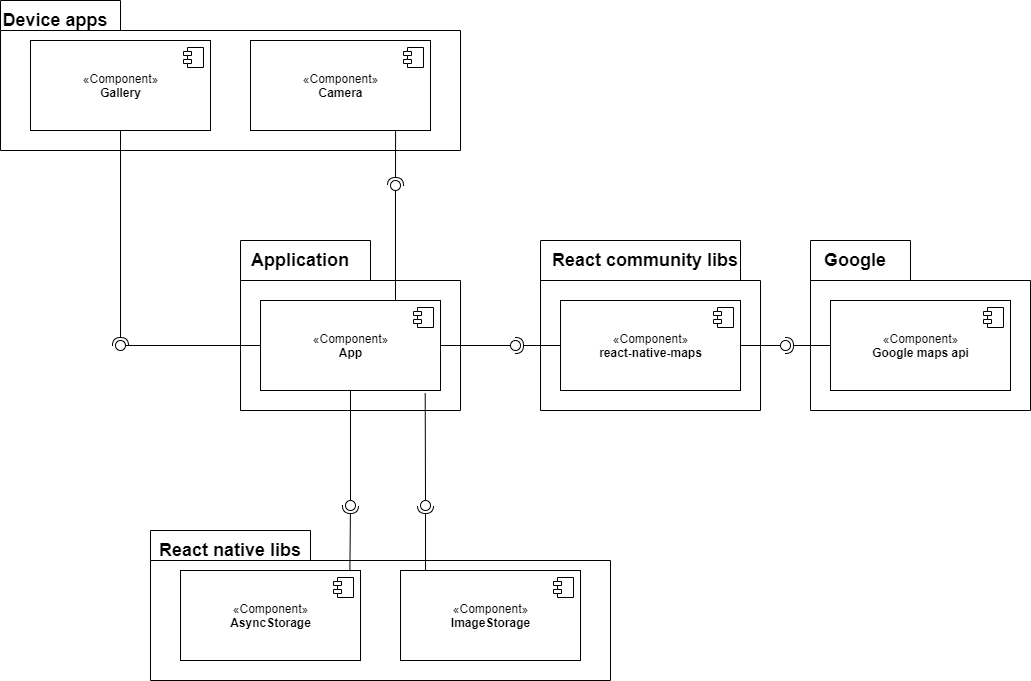

The diagram above was exported from draw.io. Its source (the exported page's mxGraphModel, read from the mxfile embedded in the PNG):
<mxGraphModel dx="1673" dy="2036" grid="1" gridSize="10" guides="1" tooltips="1" connect="1" arrows="1" fold="1" page="1" pageScale="1" pageWidth="827" pageHeight="1169" background="#ffffff" math="0" shadow="0">
  <root>
    <mxCell id="0" />
    <mxCell id="1" parent="0" />
    <mxCell id="Z6yamZeJsQOokM4drXSG-105" value="" style="shape=folder;fontStyle=1;spacingTop=10;tabWidth=160;tabHeight=30;tabPosition=left;html=1;fillColor=none;" vertex="1" parent="1">
      <mxGeometry x="150" y="410" width="460" height="150" as="geometry" />
    </mxCell>
    <mxCell id="Z6yamZeJsQOokM4drXSG-65" value="" style="shape=folder;fontStyle=1;spacingTop=10;tabWidth=130;tabHeight=40;tabPosition=left;html=1;fillColor=none;" vertex="1" parent="1">
      <mxGeometry x="240" y="120" width="220" height="170" as="geometry" />
    </mxCell>
    <mxCell id="Z6yamZeJsQOokM4drXSG-4" value="«Component»&lt;br&gt;&lt;b&gt;App&lt;/b&gt;" style="html=1;dropTarget=0;" vertex="1" parent="1">
      <mxGeometry x="260" y="180" width="180" height="90" as="geometry" />
    </mxCell>
    <mxCell id="Z6yamZeJsQOokM4drXSG-5" value="" style="shape=module;jettyWidth=8;jettyHeight=4;" vertex="1" parent="Z6yamZeJsQOokM4drXSG-4">
      <mxGeometry x="1" width="20" height="20" relative="1" as="geometry">
        <mxPoint x="-27" y="7" as="offset" />
      </mxGeometry>
    </mxCell>
    <mxCell id="Z6yamZeJsQOokM4drXSG-6" value="«Component»&lt;br&gt;&lt;b&gt;Gallery&lt;/b&gt;" style="html=1;dropTarget=0;" vertex="1" parent="1">
      <mxGeometry x="30" y="-80" width="180" height="90" as="geometry" />
    </mxCell>
    <mxCell id="Z6yamZeJsQOokM4drXSG-7" value="" style="shape=module;jettyWidth=8;jettyHeight=4;" vertex="1" parent="Z6yamZeJsQOokM4drXSG-6">
      <mxGeometry x="1" width="20" height="20" relative="1" as="geometry">
        <mxPoint x="-27" y="7" as="offset" />
      </mxGeometry>
    </mxCell>
    <mxCell id="Z6yamZeJsQOokM4drXSG-10" value="«Component»&lt;br&gt;&lt;b&gt;Camera&lt;/b&gt;" style="html=1;dropTarget=0;" vertex="1" parent="1">
      <mxGeometry x="250" y="-80" width="180" height="90" as="geometry" />
    </mxCell>
    <mxCell id="Z6yamZeJsQOokM4drXSG-11" value="" style="shape=module;jettyWidth=8;jettyHeight=4;" vertex="1" parent="Z6yamZeJsQOokM4drXSG-10">
      <mxGeometry x="1" width="20" height="20" relative="1" as="geometry">
        <mxPoint x="-27" y="7" as="offset" />
      </mxGeometry>
    </mxCell>
    <mxCell id="Z6yamZeJsQOokM4drXSG-33" value="«Component»&lt;br&gt;&lt;b&gt;react-native-maps&lt;/b&gt;" style="html=1;dropTarget=0;" vertex="1" parent="1">
      <mxGeometry x="560" y="180" width="180" height="90" as="geometry" />
    </mxCell>
    <mxCell id="Z6yamZeJsQOokM4drXSG-34" value="" style="shape=module;jettyWidth=8;jettyHeight=4;" vertex="1" parent="Z6yamZeJsQOokM4drXSG-33">
      <mxGeometry x="1" width="20" height="20" relative="1" as="geometry">
        <mxPoint x="-27" y="7" as="offset" />
      </mxGeometry>
    </mxCell>
    <mxCell id="Z6yamZeJsQOokM4drXSG-35" value="«Component»&lt;br&gt;&lt;b&gt;Google maps api&lt;/b&gt;" style="html=1;dropTarget=0;" vertex="1" parent="1">
      <mxGeometry x="830" y="180" width="180" height="90" as="geometry" />
    </mxCell>
    <mxCell id="Z6yamZeJsQOokM4drXSG-36" value="" style="shape=module;jettyWidth=8;jettyHeight=4;" vertex="1" parent="Z6yamZeJsQOokM4drXSG-35">
      <mxGeometry x="1" width="20" height="20" relative="1" as="geometry">
        <mxPoint x="-27" y="7" as="offset" />
      </mxGeometry>
    </mxCell>
    <mxCell id="Z6yamZeJsQOokM4drXSG-37" value="" style="rounded=0;orthogonalLoop=1;jettySize=auto;html=1;endArrow=none;endFill=0;" edge="1" target="Z6yamZeJsQOokM4drXSG-39" parent="1" source="Z6yamZeJsQOokM4drXSG-33">
      <mxGeometry relative="1" as="geometry">
        <mxPoint x="860" y="225" as="sourcePoint" />
      </mxGeometry>
    </mxCell>
    <mxCell id="Z6yamZeJsQOokM4drXSG-38" value="" style="rounded=0;orthogonalLoop=1;jettySize=auto;html=1;endArrow=halfCircle;endFill=0;entryX=0.5;entryY=0.5;entryDx=0;entryDy=0;endSize=6;strokeWidth=1;" edge="1" target="Z6yamZeJsQOokM4drXSG-39" parent="1" source="Z6yamZeJsQOokM4drXSG-35">
      <mxGeometry relative="1" as="geometry">
        <mxPoint x="900" y="225" as="sourcePoint" />
      </mxGeometry>
    </mxCell>
    <mxCell id="Z6yamZeJsQOokM4drXSG-39" value="" style="ellipse;whiteSpace=wrap;html=1;fontFamily=Helvetica;fontSize=12;fontColor=#000000;align=center;strokeColor=#000000;fillColor=#ffffff;points=[];aspect=fixed;resizable=0;" vertex="1" parent="1">
      <mxGeometry x="780" y="220" width="10" height="10" as="geometry" />
    </mxCell>
    <mxCell id="Z6yamZeJsQOokM4drXSG-40" value="" style="rounded=0;orthogonalLoop=1;jettySize=auto;html=1;endArrow=none;endFill=0;" edge="1" target="Z6yamZeJsQOokM4drXSG-42" parent="1" source="Z6yamZeJsQOokM4drXSG-4">
      <mxGeometry relative="1" as="geometry">
        <mxPoint x="490" y="224.99999999999977" as="sourcePoint" />
      </mxGeometry>
    </mxCell>
    <mxCell id="Z6yamZeJsQOokM4drXSG-41" value="" style="rounded=0;orthogonalLoop=1;jettySize=auto;html=1;endArrow=halfCircle;endFill=0;entryX=0.5;entryY=0.5;entryDx=0;entryDy=0;endSize=6;strokeWidth=1;" edge="1" target="Z6yamZeJsQOokM4drXSG-42" parent="1" source="Z6yamZeJsQOokM4drXSG-33">
      <mxGeometry relative="1" as="geometry">
        <mxPoint x="600" y="225" as="sourcePoint" />
      </mxGeometry>
    </mxCell>
    <mxCell id="Z6yamZeJsQOokM4drXSG-42" value="" style="ellipse;whiteSpace=wrap;html=1;fontFamily=Helvetica;fontSize=12;fontColor=#000000;align=center;strokeColor=#000000;fillColor=#ffffff;points=[];aspect=fixed;resizable=0;" vertex="1" parent="1">
      <mxGeometry x="510" y="220" width="10" height="10" as="geometry" />
    </mxCell>
    <mxCell id="Z6yamZeJsQOokM4drXSG-43" value="«Component»&lt;br&gt;&lt;b&gt;ImageStorage&lt;/b&gt;" style="html=1;dropTarget=0;" vertex="1" parent="1">
      <mxGeometry x="400" y="450" width="180" height="90" as="geometry" />
    </mxCell>
    <mxCell id="Z6yamZeJsQOokM4drXSG-44" value="" style="shape=module;jettyWidth=8;jettyHeight=4;" vertex="1" parent="Z6yamZeJsQOokM4drXSG-43">
      <mxGeometry x="1" width="20" height="20" relative="1" as="geometry">
        <mxPoint x="-27" y="7" as="offset" />
      </mxGeometry>
    </mxCell>
    <mxCell id="Z6yamZeJsQOokM4drXSG-45" value="«Component»&lt;br&gt;&lt;b&gt;AsyncStorage&lt;/b&gt;" style="html=1;dropTarget=0;" vertex="1" parent="1">
      <mxGeometry x="180" y="450" width="180" height="90" as="geometry" />
    </mxCell>
    <mxCell id="Z6yamZeJsQOokM4drXSG-46" value="" style="shape=module;jettyWidth=8;jettyHeight=4;" vertex="1" parent="Z6yamZeJsQOokM4drXSG-45">
      <mxGeometry x="1" width="20" height="20" relative="1" as="geometry">
        <mxPoint x="-27" y="7" as="offset" />
      </mxGeometry>
    </mxCell>
    <mxCell id="Z6yamZeJsQOokM4drXSG-47" value="" style="rounded=0;orthogonalLoop=1;jettySize=auto;html=1;endArrow=none;endFill=0;" edge="1" target="Z6yamZeJsQOokM4drXSG-49" parent="1" source="Z6yamZeJsQOokM4drXSG-4">
      <mxGeometry relative="1" as="geometry">
        <mxPoint x="325.40040085848295" y="674.5" as="sourcePoint" />
      </mxGeometry>
    </mxCell>
    <mxCell id="Z6yamZeJsQOokM4drXSG-48" value="" style="rounded=0;orthogonalLoop=1;jettySize=auto;html=1;endArrow=halfCircle;endFill=0;entryX=0.5;entryY=0.5;entryDx=0;entryDy=0;endSize=6;strokeWidth=1;exitX=0.941;exitY=0.007;exitDx=0;exitDy=0;exitPerimeter=0;" edge="1" target="Z6yamZeJsQOokM4drXSG-49" parent="1" source="Z6yamZeJsQOokM4drXSG-45">
      <mxGeometry relative="1" as="geometry">
        <mxPoint x="215" y="305" as="sourcePoint" />
      </mxGeometry>
    </mxCell>
    <mxCell id="Z6yamZeJsQOokM4drXSG-49" value="" style="ellipse;whiteSpace=wrap;html=1;fontFamily=Helvetica;fontSize=12;fontColor=#000000;align=center;strokeColor=#000000;fillColor=#ffffff;points=[];aspect=fixed;resizable=0;" vertex="1" parent="1">
      <mxGeometry x="345" y="380" width="10" height="10" as="geometry" />
    </mxCell>
    <mxCell id="Z6yamZeJsQOokM4drXSG-50" value="" style="rounded=0;orthogonalLoop=1;jettySize=auto;html=1;endArrow=none;endFill=0;exitX=0.915;exitY=1.03;exitDx=0;exitDy=0;exitPerimeter=0;" edge="1" target="Z6yamZeJsQOokM4drXSG-52" parent="1" source="Z6yamZeJsQOokM4drXSG-4">
      <mxGeometry relative="1" as="geometry">
        <mxPoint x="383.28537026717913" y="674.5" as="sourcePoint" />
      </mxGeometry>
    </mxCell>
    <mxCell id="Z6yamZeJsQOokM4drXSG-51" value="" style="rounded=0;orthogonalLoop=1;jettySize=auto;html=1;endArrow=halfCircle;endFill=0;entryX=0.5;entryY=0.5;entryDx=0;entryDy=0;endSize=6;strokeWidth=1;exitX=0.139;exitY=0;exitDx=0;exitDy=0;exitPerimeter=0;" edge="1" target="Z6yamZeJsQOokM4drXSG-52" parent="1" source="Z6yamZeJsQOokM4drXSG-43">
      <mxGeometry relative="1" as="geometry">
        <mxPoint x="535" y="305" as="sourcePoint" />
      </mxGeometry>
    </mxCell>
    <mxCell id="Z6yamZeJsQOokM4drXSG-52" value="" style="ellipse;whiteSpace=wrap;html=1;fontFamily=Helvetica;fontSize=12;fontColor=#000000;align=center;strokeColor=#000000;fillColor=#ffffff;points=[];aspect=fixed;resizable=0;" vertex="1" parent="1">
      <mxGeometry x="420" y="380" width="10" height="10" as="geometry" />
    </mxCell>
    <mxCell id="Z6yamZeJsQOokM4drXSG-72" value="&lt;font style=&quot;font-size: 18px&quot;&gt;&lt;b&gt;Application&lt;/b&gt;&lt;/font&gt;" style="text;html=1;strokeColor=none;fillColor=none;align=center;verticalAlign=middle;whiteSpace=wrap;rounded=0;" vertex="1" parent="1">
      <mxGeometry x="280" y="130" width="40" height="20" as="geometry" />
    </mxCell>
    <mxCell id="Z6yamZeJsQOokM4drXSG-73" value="&lt;font style=&quot;font-size: 18px&quot;&gt;&lt;b&gt;React community libs&lt;/b&gt;&lt;/font&gt;" style="text;html=1;strokeColor=none;fillColor=none;align=center;verticalAlign=middle;whiteSpace=wrap;rounded=0;" vertex="1" parent="1">
      <mxGeometry x="520" y="130" width="250" height="20" as="geometry" />
    </mxCell>
    <mxCell id="Z6yamZeJsQOokM4drXSG-76" value="&lt;font style=&quot;font-size: 18px&quot;&gt;&lt;b&gt;Google&lt;/b&gt;&lt;/font&gt;" style="text;html=1;strokeColor=none;fillColor=none;align=center;verticalAlign=middle;whiteSpace=wrap;rounded=0;" vertex="1" parent="1">
      <mxGeometry x="730" y="130" width="250" height="20" as="geometry" />
    </mxCell>
    <mxCell id="Z6yamZeJsQOokM4drXSG-77" value="&lt;font style=&quot;font-size: 18px&quot;&gt;&lt;b&gt;React native libs&lt;/b&gt;&lt;/font&gt;" style="text;html=1;strokeColor=none;fillColor=none;align=center;verticalAlign=middle;whiteSpace=wrap;rounded=0;" vertex="1" parent="1">
      <mxGeometry x="150" y="420" width="160" height="20" as="geometry" />
    </mxCell>
    <mxCell id="Z6yamZeJsQOokM4drXSG-97" value="" style="rounded=0;orthogonalLoop=1;jettySize=auto;html=1;endArrow=none;endFill=0;" edge="1" target="Z6yamZeJsQOokM4drXSG-99" parent="1" source="Z6yamZeJsQOokM4drXSG-4">
      <mxGeometry relative="1" as="geometry">
        <mxPoint x="50" y="284" as="sourcePoint" />
      </mxGeometry>
    </mxCell>
    <mxCell id="Z6yamZeJsQOokM4drXSG-98" value="" style="rounded=0;orthogonalLoop=1;jettySize=auto;html=1;endArrow=halfCircle;endFill=0;entryX=0.5;entryY=0.5;entryDx=0;entryDy=0;endSize=6;strokeWidth=1;" edge="1" target="Z6yamZeJsQOokM4drXSG-99" parent="1" source="Z6yamZeJsQOokM4drXSG-6">
      <mxGeometry relative="1" as="geometry">
        <mxPoint x="90" y="284" as="sourcePoint" />
      </mxGeometry>
    </mxCell>
    <mxCell id="Z6yamZeJsQOokM4drXSG-99" value="" style="ellipse;whiteSpace=wrap;html=1;fontFamily=Helvetica;fontSize=12;fontColor=#000000;align=center;strokeColor=#000000;fillColor=#ffffff;points=[];aspect=fixed;resizable=0;" vertex="1" parent="1">
      <mxGeometry x="115" y="220" width="10" height="10" as="geometry" />
    </mxCell>
    <mxCell id="Z6yamZeJsQOokM4drXSG-100" value="" style="rounded=0;orthogonalLoop=1;jettySize=auto;html=1;endArrow=none;endFill=0;exitX=0.75;exitY=0;exitDx=0;exitDy=0;" edge="1" target="Z6yamZeJsQOokM4drXSG-102" parent="1" source="Z6yamZeJsQOokM4drXSG-4">
      <mxGeometry relative="1" as="geometry">
        <mxPoint x="190" y="335" as="sourcePoint" />
      </mxGeometry>
    </mxCell>
    <mxCell id="Z6yamZeJsQOokM4drXSG-101" value="" style="rounded=0;orthogonalLoop=1;jettySize=auto;html=1;endArrow=halfCircle;endFill=0;entryX=0.5;entryY=0.5;entryDx=0;entryDy=0;endSize=6;strokeWidth=1;exitX=0.806;exitY=1.007;exitDx=0;exitDy=0;exitPerimeter=0;" edge="1" target="Z6yamZeJsQOokM4drXSG-102" parent="1" source="Z6yamZeJsQOokM4drXSG-10">
      <mxGeometry relative="1" as="geometry">
        <mxPoint x="230" y="-125" as="sourcePoint" />
      </mxGeometry>
    </mxCell>
    <mxCell id="Z6yamZeJsQOokM4drXSG-102" value="" style="ellipse;whiteSpace=wrap;html=1;fontFamily=Helvetica;fontSize=12;fontColor=#000000;align=center;strokeColor=#000000;fillColor=#ffffff;points=[];aspect=fixed;resizable=0;" vertex="1" parent="1">
      <mxGeometry x="390" y="60" width="10" height="10" as="geometry" />
    </mxCell>
    <mxCell id="Z6yamZeJsQOokM4drXSG-103" value="" style="shape=folder;fontStyle=1;spacingTop=10;tabWidth=120;tabHeight=30;tabPosition=left;html=1;fillColor=none;" vertex="1" parent="1">
      <mxGeometry y="-120" width="460" height="150" as="geometry" />
    </mxCell>
    <mxCell id="Z6yamZeJsQOokM4drXSG-104" value="&lt;font style=&quot;font-size: 18px&quot;&gt;&lt;b&gt;Device apps&lt;/b&gt;&lt;/font&gt;" style="text;html=1;strokeColor=none;fillColor=none;align=center;verticalAlign=middle;whiteSpace=wrap;rounded=0;" vertex="1" parent="1">
      <mxGeometry y="-110" width="110" height="20" as="geometry" />
    </mxCell>
    <mxCell id="Z6yamZeJsQOokM4drXSG-106" value="" style="shape=folder;fontStyle=1;spacingTop=10;tabWidth=200;tabHeight=40;tabPosition=left;html=1;fillColor=none;" vertex="1" parent="1">
      <mxGeometry x="540" y="120" width="220" height="170" as="geometry" />
    </mxCell>
    <mxCell id="Z6yamZeJsQOokM4drXSG-108" value="" style="shape=folder;fontStyle=1;spacingTop=10;tabWidth=100;tabHeight=40;tabPosition=left;html=1;fillColor=none;" vertex="1" parent="1">
      <mxGeometry x="810" y="120" width="220" height="170" as="geometry" />
    </mxCell>
  </root>
</mxGraphModel>